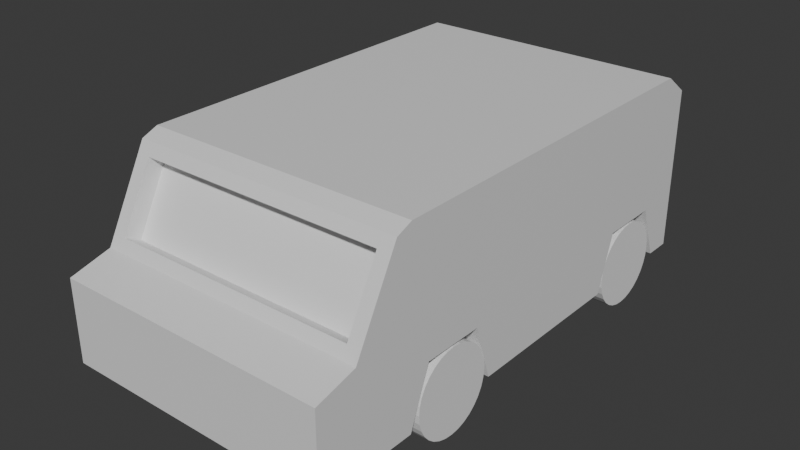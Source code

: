 # Source: an_mechStrong_transport.blend  (saved by Blender 5.1.30; exported with 4.5.12 LTS)
import bpy
from mathutils import Matrix  # noqa: F401  (used for matrix-valued properties, if any)

bpy.ops.wm.read_factory_settings(use_empty=True)
scene = bpy.context.scene
scene.name = 'Scene'

# ---- collections
col_collection = bpy.data.collections.new('Collection'); scene.collection.children.link(col_collection)

# ---- materials (node trees are filled in below, after node groups)
mat_material = bpy.data.materials.new('Material')
mat_material.alpha_threshold = 0.0
mat_material.use_backface_culling_lightprobe_volume = False
mat_material.roughness = 0.5
mat_material.line_color = (0.0, 0.0, 0.0, 1.0)

# ---- material node trees
mat_material.use_nodes = True; mat_material.node_tree.nodes.clear()
_N = mat_material.node_tree.nodes; _L = mat_material.node_tree.links
n0 = _N.new('ShaderNodeOutputMaterial'); n0.name = 'Material Output'; n0.location = (200, 100)
n1 = _N.new('ShaderNodeBsdfPrincipled'); n1.name = 'Principled BSDF'; n1.location = (-200, 100)
_L.new(n1.outputs[0], n0.inputs[0])
n0.is_active_output = True

# ---- world
world_world = bpy.data.worlds.new('World'); scene.world = world_world
world_world.use_nodes = True; world_world.node_tree.nodes.clear()
_N = world_world.node_tree.nodes; _L = world_world.node_tree.links
n0 = _N.new('ShaderNodeOutputWorld'); n0.name = 'World Output'; n0.location = (200, 100)
n1 = _N.new('ShaderNodeBackground'); n1.name = 'Background'; n1.location = (-200, 100)
n1.inputs[0].default_value = (0.05088, 0.05088, 0.05088, 1.0)
_L.new(n1.outputs[0], n0.inputs[0])
n0.is_active_output = True
world_world.color = (0.05088, 0.05088, 0.05088)
world_world.sun_shadow_jitter_overblur = 0.0

# ---- meshes
me_cube = bpy.data.meshes.new('Cube')
me_cube.from_pydata([(1.0, 1.0, 0.172), (1.0, 1.0, -1.0), (0.0, 1.0, -1.0), (0.0, 1.0, 0.172), (1.0, 0.0, 0.172), (1.0, 0.0, -1.0), (0.0, 0.0, 0.172), (0.0, 0.0, -1.0), (1.0, 1.213, 0.172), (1.0, 1.213, -0.6396), (0.0, 1.213, 0.172), (0.0, 1.213, -0.6396), (1.0, 1.923, 0.172), (1.0, 1.923, -0.6396), (0.0, 1.923, 0.172), (0.0, 1.923, -0.6396), (1.0, 2.164, 0.172), (1.0, 2.164, -0.994), (0.0, 2.164, 0.172), (0.0, 2.164, -0.994), (1.0, -1.0, 0.172), (1.0, -1.0, -1.0), (0.0, -1.0, -1.0), (0.0, -1.0, 0.172), (1.0, -1.213, 0.172), (1.0, -1.213, -0.6396), (0.0, -1.213, 0.172), (0.0, -1.213, -0.6396), (1.0, -1.923, 0.172), (1.0, -1.923, -0.6396), (0.0, -1.923, 0.172), (0.0, -1.923, -0.6396), (1.0, -2.164, 0.172), (1.0, -2.164, -0.994), (0.0, -2.164, 0.172), (0.0, -2.164, -0.994), (1.0, -2.164, 0.172), (1.0, -2.164, -0.994), (0.0, -2.164, 0.172), (0.0, -2.164, -0.994), (0.9023, -2.416, 0.0598), (1.0, -2.349, -0.994), (0.0, -2.416, 0.0598), (0.0, -2.349, -0.994), (0.9023, -2.791, -0.3319), (1.0, -2.859, -0.994), (0.0, -2.859, -0.4024), (0.0, -2.859, -0.994), (1.0, -3.334, -0.4706), (1.0, -3.334, -0.994), (0.0, -3.334, -0.4706), (0.0, -3.334, -0.994), (0.0, -2.349, 0.1303), (1.0, -2.349, 0.1303), (0.0, -2.791, -0.3319), (1.0, -2.859, -0.4024), (0.0, -2.234, 0.006434), (0.0, -2.609, -0.3853), (0.9023, -2.234, 0.006434), (0.9023, -2.609, -0.3853), (1.0, 2.472, 0.0486), (1.0, 2.472, -0.994), (0.0, 2.472, 0.0486), (0.0, 2.472, -0.994), (-1.0, 1.0, 0.172), (-1.0, 1.0, -1.0), (-1.0, 0.0, 0.172), (-1.0, 0.0, -1.0), (-1.0, 1.213, 0.172), (-1.0, 1.213, -0.6396), (-1.0, 1.923, 0.172), (-1.0, 1.923, -0.6396), (-1.0, 2.164, 0.172), (-1.0, 2.164, -0.994), (-1.0, -1.0, 0.172), (-1.0, -1.0, -1.0), (-1.0, -1.213, 0.172), (-1.0, -1.213, -0.6396), (-1.0, -1.923, 0.172), (-1.0, -1.923, -0.6396), (-1.0, -2.164, 0.172), (-1.0, -2.164, -0.994), (-1.0, -2.164, 0.172), (-1.0, -2.164, -0.994), (-0.9023, -2.416, 0.0598), (-1.0, -2.349, -0.994), (-0.9023, -2.791, -0.3319), (-1.0, -2.859, -0.994), (-1.0, -3.334, -0.4706), (-1.0, -3.334, -0.994), (-1.0, -2.349, 0.1303), (-1.0, -2.859, -0.4024), (-0.9023, -2.234, 0.006434), (-0.9023, -2.609, -0.3853), (-1.0, 2.472, 0.0486), (-1.0, 2.472, -0.994)], [], [(0, 1, 9, 8), (2, 1, 5, 7), (1, 0, 4, 5), (0, 3, 6, 4), (9, 11, 15, 13), (1, 2, 11, 9), (3, 0, 8, 10), (14, 12, 16, 18), (8, 9, 13, 12), (10, 8, 12, 14), (17, 19, 63, 61), (13, 15, 19, 17), (12, 13, 17, 16), (20, 24, 25, 21), (22, 7, 5, 21), (21, 5, 4, 20), (20, 4, 6, 23), (25, 29, 31, 27), (21, 25, 27, 22), (23, 26, 24, 20), (30, 34, 32, 28), (24, 28, 29, 25), (26, 30, 28, 24), (32, 34, 38, 36), (29, 33, 35, 31), (28, 32, 33, 29), (36, 38, 52, 53), (35, 33, 37, 39), (33, 32, 36, 37), (43, 41, 45, 47), (39, 37, 41, 43), (37, 36, 53, 41), (47, 45, 49, 51), (41, 53, 55, 45), (54, 44, 59, 57), (51, 49, 48, 50), (45, 55, 48, 49), (55, 46, 50, 48), (42, 40, 53, 52), (44, 54, 46, 55), (40, 44, 55, 53), (58, 56, 57, 59), (44, 40, 58, 59), (40, 42, 56, 58), (63, 62, 60, 61), (16, 17, 61, 60), (18, 16, 60, 62), (64, 68, 69, 65), (2, 7, 67, 65), (65, 67, 66, 64), (64, 66, 6, 3), (69, 71, 15, 11), (65, 69, 11, 2), (3, 10, 68, 64), (14, 18, 72, 70), (68, 70, 71, 69), (10, 14, 70, 68), (73, 95, 63, 19), (71, 73, 19, 15), (70, 72, 73, 71), (74, 75, 77, 76), (22, 75, 67, 7), (75, 74, 66, 67), (74, 23, 6, 66), (77, 27, 31, 79), (75, 22, 27, 77), (23, 74, 76, 26), (30, 78, 80, 34), (76, 77, 79, 78), (26, 76, 78, 30), (80, 82, 38, 34), (79, 31, 35, 81), (78, 79, 81, 80), (82, 90, 52, 38), (35, 39, 83, 81), (81, 83, 82, 80), (43, 47, 87, 85), (39, 43, 85, 83), (83, 85, 90, 82), (47, 51, 89, 87), (85, 87, 91, 90), (54, 57, 93, 86), (51, 50, 88, 89), (87, 89, 88, 91), (91, 88, 50, 46), (42, 52, 90, 84), (86, 91, 46, 54), (84, 90, 91, 86), (92, 93, 57, 56), (86, 93, 92, 84), (84, 92, 56, 42), (63, 95, 94, 62), (72, 94, 95, 73), (18, 62, 94, 72)])
_uv = me_cube.uv_layers.new(name='UVMap')
_uv.uv.foreach_set('vector', [0.625, 0.5, 0.375, 0.5, 0.375, 0.5, 0.625, 0.5, 0.25, 0.5, 0.375, 0.5, 0.375, 0.625, 0.25, 0.625, 0.375, 0.5, 0.625, 0.5, 0.625, 0.625, 0.375, 0.625, 0.625, 0.5, 0.75, 0.5, 0.75, 0.625, 0.625, 0.625, 0.375, 0.5, 0.25, 0.5, 0.25, 0.5, 0.375, 0.5, 0.375, 0.5, 0.25, 0.5, 0.25, 0.5, 0.375, 0.5, 0.75, 0.5, 0.625, 0.5, 0.625, 0.5, 0.75, 0.5, 0.75, 0.5, 0.625, 0.5, 0.625, 0.5, 0.75, 0.5, 0.625, 0.5, 0.375, 0.5, 0.375, 0.5, 0.625, 0.5, 0.75, 0.5, 0.625, 0.5, 0.625, 0.5, 0.75, 0.5, 0.375, 0.5, 0.25, 0.5, 0.25, 0.5, 0.375, 0.5, 0.375, 0.5, 0.25, 0.5, 0.25, 0.5, 0.375, 0.5, 0.625, 0.5, 0.375, 0.5, 0.375, 0.5, 0.625, 0.5, 0.625, 0.5, 0.625, 0.5, 0.375, 0.5, 0.375, 0.5, 0.25, 0.5, 0.25, 0.625, 0.375, 0.625, 0.375, 0.5, 0.375, 0.5, 0.375, 0.625, 0.625, 0.625, 0.625, 0.5, 0.625, 0.5, 0.625, 0.625, 0.75, 0.625, 0.75, 0.5, 0.375, 0.5, 0.375, 0.5, 0.25, 0.5, 0.25, 0.5, 0.375, 0.5, 0.375, 0.5, 0.25, 0.5, 0.25, 0.5, 0.75, 0.5, 0.75, 0.5, 0.625, 0.5, 0.625, 0.5, 0.75, 0.5, 0.75, 0.5, 0.625, 0.5, 0.625, 0.5, 0.625, 0.5, 0.625, 0.5, 0.375, 0.5, 0.375, 0.5, 0.75, 0.5, 0.75, 0.5, 0.625, 0.5, 0.625, 0.5, 0.625, 0.5, 0.75, 0.5, 0.75, 0.5, 0.625, 0.5, 0.375, 0.5, 0.375, 0.5, 0.25, 0.5, 0.25, 0.5, 0.625, 0.5, 0.625, 0.5, 0.375, 0.5, 0.375, 0.5, 0.625, 0.5, 0.75, 0.5, 0.75, 0.5, 0.625, 0.5, 0.25, 0.5, 0.375, 0.5, 0.375, 0.5, 0.25, 0.5, 0.375, 0.5, 0.625, 0.5, 0.625, 0.5, 0.375, 0.5, 0.25, 0.5, 0.375, 0.5, 0.375, 0.5, 0.25, 0.5, 0.25, 0.5, 0.375, 0.5, 0.375, 0.5, 0.25, 0.5, 0.375, 0.5, 0.625, 0.5, 0.625, 0.5, 0.375, 0.5, 0.25, 0.5, 0.375, 0.5, 0.375, 0.5, 0.25, 0.5, 0.375, 0.5, 0.625, 0.5, 0.625, 0.5, 0.375, 0.5, 0.75, 0.5, 0.6372, 0.5, 0.6372, 0.5, 0.75, 0.5, 0.375, 0.375, 0.375, 0.5, 0.625, 0.5, 0.625, 0.375, 0.375, 0.5, 0.625, 0.5, 0.625, 0.5, 0.375, 0.5, 0.625, 0.5, 0.75, 0.5, 0.75, 0.5, 0.625, 0.5, 0.75, 0.5, 0.6372, 0.5, 0.625, 0.5, 0.75, 0.5, 0.6372, 0.5, 0.75, 0.5, 0.75, 0.5, 0.625, 0.5, 0.6372, 0.5, 0.6372, 0.5, 0.625, 0.5, 0.625, 0.5, 0.6372, 0.5, 0.75, 0.5, 0.75, 0.5, 0.6372, 0.5, 0.6372, 0.5, 0.6372, 0.5, 0.6372, 0.5, 0.6372, 0.5, 0.6372, 0.5, 0.75, 0.5, 0.75, 0.5, 0.6372, 0.5, 0.375, 0.375, 0.625, 0.375, 0.625, 0.5, 0.375, 0.5, 0.625, 0.5, 0.375, 0.5, 0.375, 0.5, 0.625, 0.5, 0.75, 0.5, 0.625, 0.5, 0.625, 0.5, 0.75, 0.5, 0.625, 0.5, 0.625, 0.5, 0.375, 0.5, 0.375, 0.5, 0.25, 0.5, 0.25, 0.625, 0.375, 0.625, 0.375, 0.5, 0.375, 0.5, 0.375, 0.625, 0.625, 0.625, 0.625, 0.5, 0.625, 0.5, 0.625, 0.625, 0.75, 0.625, 0.75, 0.5, 0.375, 0.5, 0.375, 0.5, 0.25, 0.5, 0.25, 0.5, 0.375, 0.5, 0.375, 0.5, 0.25, 0.5, 0.25, 0.5, 0.75, 0.5, 0.75, 0.5, 0.625, 0.5, 0.625, 0.5, 0.75, 0.5, 0.75, 0.5, 0.625, 0.5, 0.625, 0.5, 0.625, 0.5, 0.625, 0.5, 0.375, 0.5, 0.375, 0.5, 0.75, 0.5, 0.75, 0.5, 0.625, 0.5, 0.625, 0.5, 0.375, 0.5, 0.375, 0.5, 0.25, 0.5, 0.25, 0.5, 0.375, 0.5, 0.375, 0.5, 0.25, 0.5, 0.25, 0.5, 0.625, 0.5, 0.625, 0.5, 0.375, 0.5, 0.375, 0.5, 0.625, 0.5, 0.375, 0.5, 0.375, 0.5, 0.625, 0.5, 0.25, 0.5, 0.375, 0.5, 0.375, 0.625, 0.25, 0.625, 0.375, 0.5, 0.625, 0.5, 0.625, 0.625, 0.375, 0.625, 0.625, 0.5, 0.75, 0.5, 0.75, 0.625, 0.625, 0.625, 0.375, 0.5, 0.25, 0.5, 0.25, 0.5, 0.375, 0.5, 0.375, 0.5, 0.25, 0.5, 0.25, 0.5, 0.375, 0.5, 0.75, 0.5, 0.625, 0.5, 0.625, 0.5, 0.75, 0.5, 0.75, 0.5, 0.625, 0.5, 0.625, 0.5, 0.75, 0.5, 0.625, 0.5, 0.375, 0.5, 0.375, 0.5, 0.625, 0.5, 0.75, 0.5, 0.625, 0.5, 0.625, 0.5, 0.75, 0.5, 0.625, 0.5, 0.625, 0.5, 0.75, 0.5, 0.75, 0.5, 0.375, 0.5, 0.25, 0.5, 0.25, 0.5, 0.375, 0.5, 0.625, 0.5, 0.375, 0.5, 0.375, 0.5, 0.625, 0.5, 0.625, 0.5, 0.625, 0.5, 0.75, 0.5, 0.75, 0.5, 0.25, 0.5, 0.25, 0.5, 0.375, 0.5, 0.375, 0.5, 0.375, 0.5, 0.375, 0.5, 0.625, 0.5, 0.625, 0.5, 0.25, 0.5, 0.25, 0.5, 0.375, 0.5, 0.375, 0.5, 0.25, 0.5, 0.25, 0.5, 0.375, 0.5, 0.375, 0.5, 0.375, 0.5, 0.375, 0.5, 0.625, 0.5, 0.625, 0.5, 0.25, 0.5, 0.25, 0.5, 0.375, 0.5, 0.375, 0.5, 0.375, 0.5, 0.375, 0.5, 0.625, 0.5, 0.625, 0.5, 0.75, 0.5, 0.75, 0.5, 0.6372, 0.5, 0.6372, 0.5, 0.375, 0.375, 0.625, 0.375, 0.625, 0.5, 0.375, 0.5, 0.375, 0.5, 0.375, 0.5, 0.625, 0.5, 0.625, 0.5, 0.625, 0.5, 0.625, 0.5, 0.75, 0.5, 0.75, 0.5, 0.75, 0.5, 0.75, 0.5, 0.625, 0.5, 0.6372, 0.5, 0.6372, 0.5, 0.625, 0.5, 0.75, 0.5, 0.75, 0.5, 0.6372, 0.5, 0.625, 0.5, 0.625, 0.5, 0.6372, 0.5, 0.6372, 0.5, 0.6372, 0.5, 0.75, 0.5, 0.75, 0.5, 0.6372, 0.5, 0.6372, 0.5, 0.6372, 0.5, 0.6372, 0.5, 0.6372, 0.5, 0.6372, 0.5, 0.75, 0.5, 0.75, 0.5, 0.375, 0.375, 0.375, 0.5, 0.625, 0.5, 0.625, 0.375, 0.625, 0.5, 0.625, 0.5, 0.375, 0.5, 0.375, 0.5, 0.75, 0.5, 0.75, 0.5, 0.625, 0.5, 0.625, 0.5])
me_cube.materials.append(mat_material)
me_cube.use_mirror_vertex_groups = False
me_cube.update()
me_cylinder = bpy.data.meshes.new('Cylinder')
me_cylinder.from_pydata([(0.0, 1.0, -1.0), (0.0, 1.0, 1.0), (0.1951, 0.9808, -1.0), (0.1951, 0.9808, 1.0), (0.3827, 0.9239, -1.0), (0.3827, 0.9239, 1.0), (0.5556, 0.8315, -1.0), (0.5556, 0.8315, 1.0), (0.7071, 0.7071, -1.0), (0.7071, 0.7071, 1.0), (0.8315, 0.5556, -1.0), (0.8315, 0.5556, 1.0), (0.9239, 0.3827, -1.0), (0.9239, 0.3827, 1.0), (0.9808, 0.1951, -1.0), (0.9808, 0.1951, 1.0), (1.0, 0.0, -1.0), (1.0, 0.0, 1.0), (0.9808, -0.1951, -1.0), (0.9808, -0.1951, 1.0), (0.9239, -0.3827, -1.0), (0.9239, -0.3827, 1.0), (0.8315, -0.5556, -1.0), (0.8315, -0.5556, 1.0), (0.7071, -0.7071, -1.0), (0.7071, -0.7071, 1.0), (0.5556, -0.8315, -1.0), (0.5556, -0.8315, 1.0), (0.3827, -0.9239, -1.0), (0.3827, -0.9239, 1.0), (0.1951, -0.9808, -1.0), (0.1951, -0.9808, 1.0), (0.0, -1.0, -1.0), (0.0, -1.0, 1.0), (-0.1951, -0.9808, -1.0), (-0.1951, -0.9808, 1.0), (-0.3827, -0.9239, -1.0), (-0.3827, -0.9239, 1.0), (-0.5556, -0.8315, -1.0), (-0.5556, -0.8315, 1.0), (-0.7071, -0.7071, -1.0), (-0.7071, -0.7071, 1.0), (-0.8315, -0.5556, -1.0), (-0.8315, -0.5556, 1.0), (-0.9239, -0.3827, -1.0), (-0.9239, -0.3827, 1.0), (-0.9808, -0.1951, -1.0), (-0.9808, -0.1951, 1.0), (-1.0, 0.0, -1.0), (-1.0, 0.0, 1.0), (-0.9808, 0.1951, -1.0), (-0.9808, 0.1951, 1.0), (-0.9239, 0.3827, -1.0), (-0.9239, 0.3827, 1.0), (-0.8315, 0.5556, -1.0), (-0.8315, 0.5556, 1.0), (-0.7071, 0.7071, -1.0), (-0.7071, 0.7071, 1.0), (-0.5556, 0.8315, -1.0), (-0.5556, 0.8315, 1.0), (-0.3827, 0.9239, -1.0), (-0.3827, 0.9239, 1.0), (-0.1951, 0.9808, -1.0), (-0.1951, 0.9808, 1.0)], [], [(0, 1, 3, 2), (2, 3, 5, 4), (4, 5, 7, 6), (6, 7, 9, 8), (8, 9, 11, 10), (10, 11, 13, 12), (12, 13, 15, 14), (14, 15, 17, 16), (16, 17, 19, 18), (18, 19, 21, 20), (20, 21, 23, 22), (22, 23, 25, 24), (24, 25, 27, 26), (26, 27, 29, 28), (28, 29, 31, 30), (30, 31, 33, 32), (32, 33, 35, 34), (34, 35, 37, 36), (36, 37, 39, 38), (38, 39, 41, 40), (40, 41, 43, 42), (42, 43, 45, 44), (44, 45, 47, 46), (46, 47, 49, 48), (48, 49, 51, 50), (50, 51, 53, 52), (52, 53, 55, 54), (54, 55, 57, 56), (56, 57, 59, 58), (58, 59, 61, 60), (3, 1, 63, 61, 59, 57, 55, 53, 51, 49, 47, 45, 43, 41, 39, 37, 35, 33, 31, 29, 27, 25, 23, 21, 19, 17, 15, 13, 11, 9, 7, 5), (60, 61, 63, 62), (62, 63, 1, 0), (0, 2, 4, 6, 8, 10, 12, 14, 16, 18, 20, 22, 24, 26, 28, 30, 32, 34, 36, 38, 40, 42, 44, 46, 48, 50, 52, 54, 56, 58, 60, 62)])
_uv = me_cylinder.uv_layers.new(name='UVMap')
_uv.uv.foreach_set('vector', [1.0, 0.5, 1.0, 1.0, 0.9688, 1.0, 0.9688, 0.5, 0.9688, 0.5, 0.9688, 1.0, 0.9375, 1.0, 0.9375, 0.5, 0.9375, 0.5, 0.9375, 1.0, 0.9062, 1.0, 0.9062, 0.5, 0.9062, 0.5, 0.9062, 1.0, 0.875, 1.0, 0.875, 0.5, 0.875, 0.5, 0.875, 1.0, 0.8438, 1.0, 0.8438, 0.5, 0.8438, 0.5, 0.8438, 1.0, 0.8125, 1.0, 0.8125, 0.5, 0.8125, 0.5, 0.8125, 1.0, 0.7812, 1.0, 0.7812, 0.5, 0.7812, 0.5, 0.7812, 1.0, 0.75, 1.0, 0.75, 0.5, 0.75, 0.5, 0.75, 1.0, 0.7188, 1.0, 0.7188, 0.5, 0.7188, 0.5, 0.7188, 1.0, 0.6875, 1.0, 0.6875, 0.5, 0.6875, 0.5, 0.6875, 1.0, 0.6562, 1.0, 0.6562, 0.5, 0.6562, 0.5, 0.6562, 1.0, 0.625, 1.0, 0.625, 0.5, 0.625, 0.5, 0.625, 1.0, 0.5938, 1.0, 0.5938, 0.5, 0.5938, 0.5, 0.5938, 1.0, 0.5625, 1.0, 0.5625, 0.5, 0.5625, 0.5, 0.5625, 1.0, 0.5312, 1.0, 0.5312, 0.5, 0.5312, 0.5, 0.5312, 1.0, 0.5, 1.0, 0.5, 0.5, 0.5, 0.5, 0.5, 1.0, 0.4688, 1.0, 0.4688, 0.5, 0.4688, 0.5, 0.4688, 1.0, 0.4375, 1.0, 0.4375, 0.5, 0.4375, 0.5, 0.4375, 1.0, 0.4062, 1.0, 0.4062, 0.5, 0.4062, 0.5, 0.4062, 1.0, 0.375, 1.0, 0.375, 0.5, 0.375, 0.5, 0.375, 1.0, 0.3438, 1.0, 0.3438, 0.5, 0.3438, 0.5, 0.3438, 1.0, 0.3125, 1.0, 0.3125, 0.5, 0.3125, 0.5, 0.3125, 1.0, 0.2812, 1.0, 0.2812, 0.5, 0.2812, 0.5, 0.2812, 1.0, 0.25, 1.0, 0.25, 0.5, 0.25, 0.5, 0.25, 1.0, 0.2188, 1.0, 0.2188, 0.5, 0.2188, 0.5, 0.2188, 1.0, 0.1875, 1.0, 0.1875, 0.5, 0.1875, 0.5, 0.1875, 1.0, 0.1562, 1.0, 0.1562, 0.5, 0.1562, 0.5, 0.1562, 1.0, 0.125, 1.0, 0.125, 0.5, 0.125, 0.5, 0.125, 1.0, 0.09375, 1.0, 0.09375, 0.5, 0.09375, 0.5, 0.09375, 1.0, 0.0625, 1.0, 0.0625, 0.5, 0.2968, 0.4854, 0.25, 0.49, 0.2032, 0.4854, 0.1582, 0.4717, 0.1167, 0.4496, 0.08029, 0.4197, 0.05045, 0.3833, 0.02827, 0.3418, 0.01461, 0.2968, 0.01, 0.25, 0.01461, 0.2032, 0.02827, 0.1582, 0.05045, 0.1167, 0.08029, 0.08029, 0.1167, 0.05045, 0.1582, 0.02827, 0.2032, 0.01461, 0.25, 0.01, 0.2968, 0.01461, 0.3418, 0.02827, 0.3833, 0.05045, 0.4197, 0.08029, 0.4496, 0.1167, 0.4717, 0.1582, 0.4854, 0.2032, 0.49, 0.25, 0.4854, 0.2968, 0.4717, 0.3418, 0.4496, 0.3833, 0.4197, 0.4197, 0.3833, 0.4496, 0.3418, 0.4717, 0.0625, 0.5, 0.0625, 1.0, 0.03125, 1.0, 0.03125, 0.5, 0.03125, 0.5, 0.03125, 1.0, 0.0, 1.0, 0.0, 0.5, 0.75, 0.49, 0.7968, 0.4854, 0.8418, 0.4717, 0.8833, 0.4496, 0.9197, 0.4197, 0.9496, 0.3833, 0.9717, 0.3418, 0.9854, 0.2968, 0.99, 0.25, 0.9854, 0.2032, 0.9717, 0.1582, 0.9496, 0.1167, 0.9197, 0.08029, 0.8833, 0.05045, 0.8418, 0.02827, 0.7968, 0.01461, 0.75, 0.01, 0.7032, 0.01461, 0.6582, 0.02827, 0.6167, 0.05045, 0.5803, 0.08029, 0.5504, 0.1167, 0.5283, 0.1582, 0.5146, 0.2032, 0.51, 0.25, 0.5146, 0.2968, 0.5283, 0.3418, 0.5504, 0.3833, 0.5803, 0.4197, 0.6167, 0.4496, 0.6582, 0.4717, 0.7032, 0.4854])
me_cylinder.update()
me_cylinder_001 = bpy.data.meshes.new('Cylinder.001')
me_cylinder_001.from_pydata([(0.0, 1.0, -1.0), (0.0, 1.0, 1.0), (0.1951, 0.9808, -1.0), (0.1951, 0.9808, 1.0), (0.3827, 0.9239, -1.0), (0.3827, 0.9239, 1.0), (0.5556, 0.8315, -1.0), (0.5556, 0.8315, 1.0), (0.7071, 0.7071, -1.0), (0.7071, 0.7071, 1.0), (0.8315, 0.5556, -1.0), (0.8315, 0.5556, 1.0), (0.9239, 0.3827, -1.0), (0.9239, 0.3827, 1.0), (0.9808, 0.1951, -1.0), (0.9808, 0.1951, 1.0), (1.0, 0.0, -1.0), (1.0, 0.0, 1.0), (0.9808, -0.1951, -1.0), (0.9808, -0.1951, 1.0), (0.9239, -0.3827, -1.0), (0.9239, -0.3827, 1.0), (0.8315, -0.5556, -1.0), (0.8315, -0.5556, 1.0), (0.7071, -0.7071, -1.0), (0.7071, -0.7071, 1.0), (0.5556, -0.8315, -1.0), (0.5556, -0.8315, 1.0), (0.3827, -0.9239, -1.0), (0.3827, -0.9239, 1.0), (0.1951, -0.9808, -1.0), (0.1951, -0.9808, 1.0), (0.0, -1.0, -1.0), (0.0, -1.0, 1.0), (-0.1951, -0.9808, -1.0), (-0.1951, -0.9808, 1.0), (-0.3827, -0.9239, -1.0), (-0.3827, -0.9239, 1.0), (-0.5556, -0.8315, -1.0), (-0.5556, -0.8315, 1.0), (-0.7071, -0.7071, -1.0), (-0.7071, -0.7071, 1.0), (-0.8315, -0.5556, -1.0), (-0.8315, -0.5556, 1.0), (-0.9239, -0.3827, -1.0), (-0.9239, -0.3827, 1.0), (-0.9808, -0.1951, -1.0), (-0.9808, -0.1951, 1.0), (-1.0, 0.0, -1.0), (-1.0, 0.0, 1.0), (-0.9808, 0.1951, -1.0), (-0.9808, 0.1951, 1.0), (-0.9239, 0.3827, -1.0), (-0.9239, 0.3827, 1.0), (-0.8315, 0.5556, -1.0), (-0.8315, 0.5556, 1.0), (-0.7071, 0.7071, -1.0), (-0.7071, 0.7071, 1.0), (-0.5556, 0.8315, -1.0), (-0.5556, 0.8315, 1.0), (-0.3827, 0.9239, -1.0), (-0.3827, 0.9239, 1.0), (-0.1951, 0.9808, -1.0), (-0.1951, 0.9808, 1.0)], [], [(0, 1, 3, 2), (2, 3, 5, 4), (4, 5, 7, 6), (6, 7, 9, 8), (8, 9, 11, 10), (10, 11, 13, 12), (12, 13, 15, 14), (14, 15, 17, 16), (16, 17, 19, 18), (18, 19, 21, 20), (20, 21, 23, 22), (22, 23, 25, 24), (24, 25, 27, 26), (26, 27, 29, 28), (28, 29, 31, 30), (30, 31, 33, 32), (32, 33, 35, 34), (34, 35, 37, 36), (36, 37, 39, 38), (38, 39, 41, 40), (40, 41, 43, 42), (42, 43, 45, 44), (44, 45, 47, 46), (46, 47, 49, 48), (48, 49, 51, 50), (50, 51, 53, 52), (52, 53, 55, 54), (54, 55, 57, 56), (56, 57, 59, 58), (58, 59, 61, 60), (3, 1, 63, 61, 59, 57, 55, 53, 51, 49, 47, 45, 43, 41, 39, 37, 35, 33, 31, 29, 27, 25, 23, 21, 19, 17, 15, 13, 11, 9, 7, 5), (60, 61, 63, 62), (62, 63, 1, 0), (0, 2, 4, 6, 8, 10, 12, 14, 16, 18, 20, 22, 24, 26, 28, 30, 32, 34, 36, 38, 40, 42, 44, 46, 48, 50, 52, 54, 56, 58, 60, 62)])
_uv = me_cylinder_001.uv_layers.new(name='UVMap')
_uv.uv.foreach_set('vector', [1.0, 0.5, 1.0, 1.0, 0.9688, 1.0, 0.9688, 0.5, 0.9688, 0.5, 0.9688, 1.0, 0.9375, 1.0, 0.9375, 0.5, 0.9375, 0.5, 0.9375, 1.0, 0.9062, 1.0, 0.9062, 0.5, 0.9062, 0.5, 0.9062, 1.0, 0.875, 1.0, 0.875, 0.5, 0.875, 0.5, 0.875, 1.0, 0.8438, 1.0, 0.8438, 0.5, 0.8438, 0.5, 0.8438, 1.0, 0.8125, 1.0, 0.8125, 0.5, 0.8125, 0.5, 0.8125, 1.0, 0.7812, 1.0, 0.7812, 0.5, 0.7812, 0.5, 0.7812, 1.0, 0.75, 1.0, 0.75, 0.5, 0.75, 0.5, 0.75, 1.0, 0.7188, 1.0, 0.7188, 0.5, 0.7188, 0.5, 0.7188, 1.0, 0.6875, 1.0, 0.6875, 0.5, 0.6875, 0.5, 0.6875, 1.0, 0.6562, 1.0, 0.6562, 0.5, 0.6562, 0.5, 0.6562, 1.0, 0.625, 1.0, 0.625, 0.5, 0.625, 0.5, 0.625, 1.0, 0.5938, 1.0, 0.5938, 0.5, 0.5938, 0.5, 0.5938, 1.0, 0.5625, 1.0, 0.5625, 0.5, 0.5625, 0.5, 0.5625, 1.0, 0.5312, 1.0, 0.5312, 0.5, 0.5312, 0.5, 0.5312, 1.0, 0.5, 1.0, 0.5, 0.5, 0.5, 0.5, 0.5, 1.0, 0.4688, 1.0, 0.4688, 0.5, 0.4688, 0.5, 0.4688, 1.0, 0.4375, 1.0, 0.4375, 0.5, 0.4375, 0.5, 0.4375, 1.0, 0.4062, 1.0, 0.4062, 0.5, 0.4062, 0.5, 0.4062, 1.0, 0.375, 1.0, 0.375, 0.5, 0.375, 0.5, 0.375, 1.0, 0.3438, 1.0, 0.3438, 0.5, 0.3438, 0.5, 0.3438, 1.0, 0.3125, 1.0, 0.3125, 0.5, 0.3125, 0.5, 0.3125, 1.0, 0.2812, 1.0, 0.2812, 0.5, 0.2812, 0.5, 0.2812, 1.0, 0.25, 1.0, 0.25, 0.5, 0.25, 0.5, 0.25, 1.0, 0.2188, 1.0, 0.2188, 0.5, 0.2188, 0.5, 0.2188, 1.0, 0.1875, 1.0, 0.1875, 0.5, 0.1875, 0.5, 0.1875, 1.0, 0.1562, 1.0, 0.1562, 0.5, 0.1562, 0.5, 0.1562, 1.0, 0.125, 1.0, 0.125, 0.5, 0.125, 0.5, 0.125, 1.0, 0.09375, 1.0, 0.09375, 0.5, 0.09375, 0.5, 0.09375, 1.0, 0.0625, 1.0, 0.0625, 0.5, 0.2968, 0.4854, 0.25, 0.49, 0.2032, 0.4854, 0.1582, 0.4717, 0.1167, 0.4496, 0.08029, 0.4197, 0.05045, 0.3833, 0.02827, 0.3418, 0.01461, 0.2968, 0.01, 0.25, 0.01461, 0.2032, 0.02827, 0.1582, 0.05045, 0.1167, 0.08029, 0.08029, 0.1167, 0.05045, 0.1582, 0.02827, 0.2032, 0.01461, 0.25, 0.01, 0.2968, 0.01461, 0.3418, 0.02827, 0.3833, 0.05045, 0.4197, 0.08029, 0.4496, 0.1167, 0.4717, 0.1582, 0.4854, 0.2032, 0.49, 0.25, 0.4854, 0.2968, 0.4717, 0.3418, 0.4496, 0.3833, 0.4197, 0.4197, 0.3833, 0.4496, 0.3418, 0.4717, 0.0625, 0.5, 0.0625, 1.0, 0.03125, 1.0, 0.03125, 0.5, 0.03125, 0.5, 0.03125, 1.0, 0.0, 1.0, 0.0, 0.5, 0.75, 0.49, 0.7968, 0.4854, 0.8418, 0.4717, 0.8833, 0.4496, 0.9197, 0.4197, 0.9496, 0.3833, 0.9717, 0.3418, 0.9854, 0.2968, 0.99, 0.25, 0.9854, 0.2032, 0.9717, 0.1582, 0.9496, 0.1167, 0.9197, 0.08029, 0.8833, 0.05045, 0.8418, 0.02827, 0.7968, 0.01461, 0.75, 0.01, 0.7032, 0.01461, 0.6582, 0.02827, 0.6167, 0.05045, 0.5803, 0.08029, 0.5504, 0.1167, 0.5283, 0.1582, 0.5146, 0.2032, 0.51, 0.25, 0.5146, 0.2968, 0.5283, 0.3418, 0.5504, 0.3833, 0.5803, 0.4197, 0.6167, 0.4496, 0.6582, 0.4717, 0.7032, 0.4854])
me_cylinder_001.update()

# ---- objects
ob_cube = bpy.data.objects.new('Cube', me_cube)
ob_cylinder = bpy.data.objects.new('Cylinder', me_cylinder)
ob_cylinder_001 = bpy.data.objects.new('Cylinder.001', me_cylinder_001)

# ---- transforms, parenting, visibility, modifiers, constraints
ob_cube.location = (0.0, 0.1437, 0.6277)
ob_cube.scale = (0.4541, 0.2895, 0.5236)
ob_cube.lock_rotations_4d = False
ob_cube.empty_display_type = 'ARROWS'
ob_cube.lineart.crease_threshold = 0.0
ob_cylinder.location = (0.001219, -0.3071, 0.1422)
ob_cylinder.rotation_euler = (-0.0, 1.571, 0.0)
ob_cylinder.scale = (0.1413, 0.1413, 0.4516)
ob_cylinder_001.location = (0.001219, 0.5963, 0.1422)
ob_cylinder_001.rotation_euler = (-0.0, 1.571, 0.0)
ob_cylinder_001.scale = (0.1413, 0.1413, 0.4516)

# ---- collection membership
col_collection.objects.link(ob_cube)
col_collection.objects.link(ob_cylinder)
col_collection.objects.link(ob_cylinder_001)

# ---- scene / render settings (as saved in the file)
scene.frame_start = 1; scene.frame_end = 250; scene.frame_set(1)
scene.render.engine = 'BLENDER_EEVEE_NEXT'
scene.render.bake_bias = 0.0
scene.render.bake_samples = 0
scene.cycles.sampling_pattern = 'TABULATED_SOBOL'
scene.eevee.use_volume_custom_range = False
bpy.context.view_layer.update()

# ---- added for rendering (the .blend has no active camera and no usable light): camera, sun
cam_auto = bpy.data.cameras.new('AutoCamera')
cam_auto.lens = 50.0
cam_auto.sensor_width = 36.0
cam_auto.clip_end = 1000.0
ob_auto_camera = bpy.data.objects.new('AutoCamera', cam_auto)
scene.collection.objects.link(ob_auto_camera)
ob_auto_camera.location = (1.88785, -2.24647, 1.86964)
ob_auto_camera.rotation_euler = (1.09748, -7.21219e-08, 0.694738)
scene.camera = ob_auto_camera
light_auto_sun = bpy.data.lights.new('AutoSun', 'SUN')
light_auto_sun.energy = 3.0
light_auto_sun.angle = 0.0523599
ob_auto_sun = bpy.data.objects.new('AutoSun', light_auto_sun)
scene.collection.objects.link(ob_auto_sun)
ob_auto_sun.rotation_euler = (0.872665, 0.174533, 0.523599)
bpy.context.view_layer.update()
